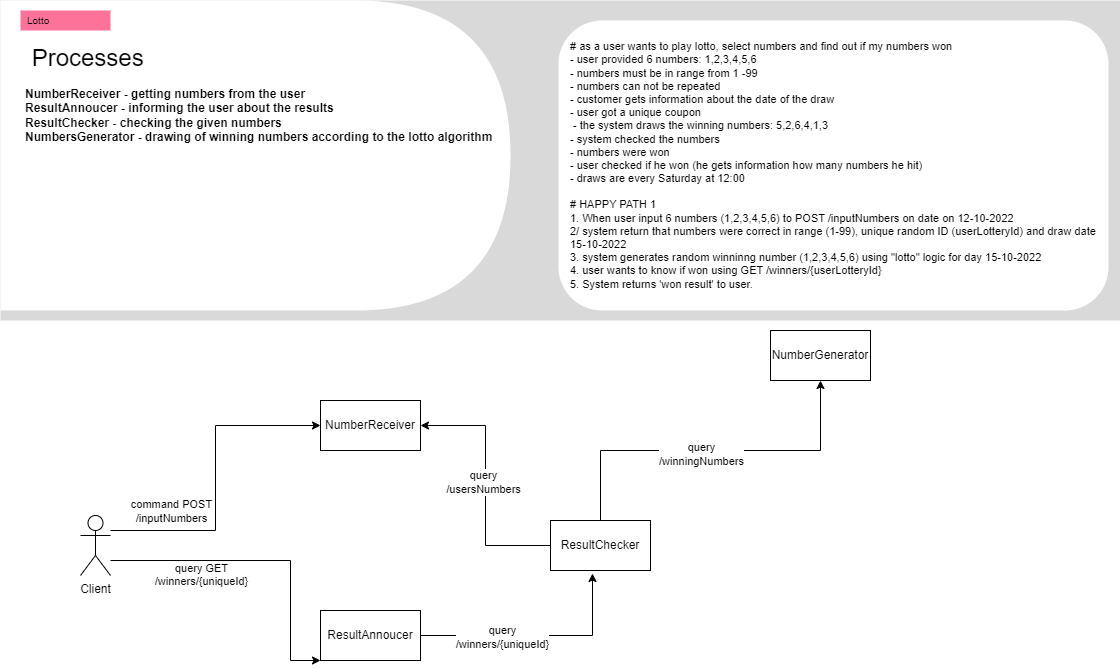

The diagram above was exported from draw.io. Its source (the exported page's mxGraphModel, read from the mxfile embedded in the PNG):
<mxGraphModel dx="1434" dy="746" grid="1" gridSize="10" guides="1" tooltips="1" connect="1" arrows="1" fold="1" page="1" pageScale="1" pageWidth="827" pageHeight="1169" math="0" shadow="0">
  <root>
    <mxCell id="0" />
    <mxCell id="1" parent="0" />
    <mxCell id="M2OqXnuoTTvEW1Jbm9qK-2" style="edgeStyle=orthogonalEdgeStyle;rounded=0;orthogonalLoop=1;jettySize=auto;html=1;entryX=0;entryY=0.5;entryDx=0;entryDy=0;" parent="1" source="M2OqXnuoTTvEW1Jbm9qK-1" target="M2OqXnuoTTvEW1Jbm9qK-10" edge="1">
      <mxGeometry relative="1" as="geometry">
        <mxPoint x="130" y="440" as="targetPoint" />
        <Array as="points">
          <mxPoint x="215" y="530" />
          <mxPoint x="215" y="425" />
        </Array>
      </mxGeometry>
    </mxCell>
    <mxCell id="M2OqXnuoTTvEW1Jbm9qK-19" value="command POST&lt;div&gt;/inputNumbers&lt;/div&gt;" style="edgeLabel;html=1;align=center;verticalAlign=middle;resizable=0;points=[];" parent="M2OqXnuoTTvEW1Jbm9qK-2" connectable="0" vertex="1">
      <mxGeometry x="-0.7079" y="1" relative="1" as="geometry">
        <mxPoint x="14" y="-19" as="offset" />
      </mxGeometry>
    </mxCell>
    <mxCell id="M2OqXnuoTTvEW1Jbm9qK-14" style="edgeStyle=orthogonalEdgeStyle;rounded=0;orthogonalLoop=1;jettySize=auto;html=1;exitX=1;exitY=0.3333333333333333;exitDx=0;exitDy=0;exitPerimeter=0;entryX=0;entryY=0.5;entryDx=0;entryDy=0;" parent="1" edge="1">
      <mxGeometry relative="1" as="geometry">
        <mxPoint x="110" y="560" as="sourcePoint" />
        <mxPoint x="320" y="660" as="targetPoint" />
        <Array as="points">
          <mxPoint x="290" y="560" />
          <mxPoint x="290" y="660" />
        </Array>
      </mxGeometry>
    </mxCell>
    <mxCell id="M2OqXnuoTTvEW1Jbm9qK-20" value="query GET&lt;div&gt;/winners/{uniqueId}&lt;/div&gt;&lt;div&gt;&lt;br&gt;&lt;/div&gt;" style="edgeLabel;html=1;align=center;verticalAlign=middle;resizable=0;points=[];" parent="M2OqXnuoTTvEW1Jbm9qK-14" connectable="0" vertex="1">
      <mxGeometry x="-0.5742" y="1" relative="1" as="geometry">
        <mxPoint x="24" y="21" as="offset" />
      </mxGeometry>
    </mxCell>
    <mxCell id="M2OqXnuoTTvEW1Jbm9qK-1" value="Client&lt;div&gt;&lt;br&gt;&lt;/div&gt;" style="shape=umlActor;verticalLabelPosition=bottom;verticalAlign=top;html=1;outlineConnect=0;" parent="1" vertex="1">
      <mxGeometry x="80" y="515" width="30" height="60" as="geometry" />
    </mxCell>
    <mxCell id="M2OqXnuoTTvEW1Jbm9qK-3" value="" style="strokeColor=none;fillColor=#d9d9d9;" parent="1" vertex="1">
      <mxGeometry width="1120" height="320" as="geometry" />
    </mxCell>
    <mxCell id="M2OqXnuoTTvEW1Jbm9qK-4" value="" style="shape=delay;whiteSpace=wrap;html=1;strokeColor=none;resizeHeight=1;part=1;" parent="M2OqXnuoTTvEW1Jbm9qK-3" vertex="1">
      <mxGeometry width="510" height="310" relative="1" as="geometry" />
    </mxCell>
    <mxCell id="M2OqXnuoTTvEW1Jbm9qK-5" value="Lotto" style="rounded=0;whiteSpace=wrap;html=1;fillColor=#fd7298;strokeColor=none;align=left;spacingLeft=5;fontSize=10;part=1;" parent="M2OqXnuoTTvEW1Jbm9qK-4" vertex="1">
      <mxGeometry width="90" height="20" relative="1" as="geometry">
        <mxPoint x="20" y="10" as="offset" />
      </mxGeometry>
    </mxCell>
    <mxCell id="M2OqXnuoTTvEW1Jbm9qK-6" value="&lt;h3&gt;&lt;font style=&quot;font-size: 24px;&quot;&gt;&lt;span style=&quot;background-color: initial; font-weight: normal;&quot;&gt;&amp;nbsp;Processes&lt;/span&gt;&lt;br&gt;&lt;/font&gt;&lt;/h3&gt;&lt;div&gt;&lt;div data-en-clipboard=&quot;true&quot; data-pm-slice=&quot;1 1 []&quot;&gt;&lt;b&gt;NumberReceiver -&amp;nbsp;&lt;/b&gt;&lt;span style=&quot;background-color: initial;&quot;&gt;&lt;b&gt;getting numbers from the user&lt;/b&gt;&lt;/span&gt;&lt;/div&gt;&lt;div data-en-clipboard=&quot;true&quot; data-pm-slice=&quot;1 1 []&quot;&gt;&lt;b&gt;ResultAnnoucer -&amp;nbsp;&lt;/b&gt;&lt;span style=&quot;background-color: initial;&quot;&gt;&lt;b&gt;informing the user about the results&lt;/b&gt;&lt;/span&gt;&lt;/div&gt;&lt;div data-en-clipboard=&quot;true&quot; data-pm-slice=&quot;1 1 []&quot;&gt;&lt;b&gt;ResultChecker -&amp;nbsp;&lt;/b&gt;&lt;span style=&quot;background-color: initial;&quot;&gt;&lt;b&gt;checking the given numbers&lt;/b&gt;&lt;/span&gt;&lt;/div&gt;&lt;div data-en-clipboard=&quot;true&quot; data-pm-slice=&quot;1 1 []&quot;&gt;&lt;b&gt;NumbersGenerator -&amp;nbsp;&lt;/b&gt;&lt;span style=&quot;background-color: initial;&quot;&gt;&lt;b&gt;drawing of winning numbers according to the lotto algorithm&lt;/b&gt;&lt;/span&gt;&lt;/div&gt;&lt;div data-en-clipboard=&quot;true&quot; data-pm-slice=&quot;1 1 []&quot;&gt;&lt;b&gt;&lt;br&gt;&lt;/b&gt;&lt;/div&gt;&lt;/div&gt;" style="text;html=1;strokeColor=none;fillColor=none;spacing=5;spacingTop=-20;whiteSpace=wrap;overflow=hidden;rounded=0;part=1;" parent="M2OqXnuoTTvEW1Jbm9qK-4" vertex="1">
      <mxGeometry width="490" height="150" relative="1" as="geometry">
        <mxPoint x="20" y="40" as="offset" />
      </mxGeometry>
    </mxCell>
    <mxCell id="M2OqXnuoTTvEW1Jbm9qK-7" value="&lt;div&gt;&lt;br&gt;&lt;/div&gt;&lt;div&gt;# as a user wants to play lotto, select numbers and find out if my numbers won&lt;br&gt;&lt;/div&gt;&lt;div&gt;&lt;div&gt;- user provided 6 numbers: 1,2,3,4,5,6&lt;/div&gt;&lt;div&gt;- numbers must be in range from 1 -99&lt;/div&gt;&lt;div&gt;- numbers can not be repeated&lt;/div&gt;&lt;div&gt;- customer gets information about the date of the draw&lt;/div&gt;&lt;div&gt;- user got a unique coupon&lt;/div&gt;&lt;div&gt;&amp;nbsp;- the system draws the winning numbers: 5,2,6,4,1,3&lt;/div&gt;&lt;div&gt;- system checked the numbers&lt;/div&gt;&lt;div&gt;- numbers were won&lt;/div&gt;&lt;div&gt;- user checked if he won (he gets information how many numbers he hit)&lt;/div&gt;&lt;div&gt;- draws are every Saturday at 12:00&lt;/div&gt;&lt;div&gt;&lt;br&gt;&lt;/div&gt;&lt;div&gt;&lt;div&gt;# HAPPY PATH 1&lt;/div&gt;&lt;div&gt;1. When user input 6 numbers (1,2,3,4,5,6) to POST /inputNumbers on date on 12-10-2022&lt;/div&gt;&lt;div&gt;2/ system return that numbers were correct in range (1-99), unique random ID (userLotteryId) and draw date 15-10-2022&lt;/div&gt;&lt;div&gt;3. system generates random winninng number (1,2,3,4,5,6) using &quot;lotto&quot; logic for day 15-10-2022&lt;/div&gt;&lt;div&gt;4. user wants to know if won using GET /winners/{userLotteryId}&lt;/div&gt;&lt;div&gt;5. System returns 'won result' to user.&lt;/div&gt;&lt;/div&gt;&lt;/div&gt;" style="rounded=1;whiteSpace=wrap;html=1;strokeColor=none;verticalAlign=top;align=left;spacingLeft=10;fontSize=11;part=1;" parent="M2OqXnuoTTvEW1Jbm9qK-3" vertex="1">
      <mxGeometry x="1" width="550" height="290" relative="1" as="geometry">
        <mxPoint x="-562" y="20" as="offset" />
      </mxGeometry>
    </mxCell>
    <mxCell id="M2OqXnuoTTvEW1Jbm9qK-10" value="NumberReceiver" style="html=1;dashed=0;whiteSpace=wrap;" parent="1" vertex="1">
      <mxGeometry x="320" y="400" width="100" height="50" as="geometry" />
    </mxCell>
    <mxCell id="M2OqXnuoTTvEW1Jbm9qK-11" value="ResultAnnoucer" style="html=1;dashed=0;whiteSpace=wrap;" parent="1" vertex="1">
      <mxGeometry x="320" y="610" width="100" height="50" as="geometry" />
    </mxCell>
    <mxCell id="M2OqXnuoTTvEW1Jbm9qK-16" style="edgeStyle=orthogonalEdgeStyle;rounded=0;orthogonalLoop=1;jettySize=auto;html=1;exitX=0;exitY=0.5;exitDx=0;exitDy=0;entryX=1;entryY=0.5;entryDx=0;entryDy=0;" parent="1" source="M2OqXnuoTTvEW1Jbm9qK-12" target="M2OqXnuoTTvEW1Jbm9qK-10" edge="1">
      <mxGeometry relative="1" as="geometry" />
    </mxCell>
    <mxCell id="M2OqXnuoTTvEW1Jbm9qK-21" value="query&lt;div&gt;/usersNumbers&lt;/div&gt;" style="edgeLabel;html=1;align=center;verticalAlign=middle;resizable=0;points=[];" parent="M2OqXnuoTTvEW1Jbm9qK-16" connectable="0" vertex="1">
      <mxGeometry x="0.032" y="3" relative="1" as="geometry">
        <mxPoint as="offset" />
      </mxGeometry>
    </mxCell>
    <mxCell id="M2OqXnuoTTvEW1Jbm9qK-18" style="edgeStyle=orthogonalEdgeStyle;rounded=0;orthogonalLoop=1;jettySize=auto;html=1;exitX=0.5;exitY=0;exitDx=0;exitDy=0;entryX=0.5;entryY=1;entryDx=0;entryDy=0;" parent="1" source="M2OqXnuoTTvEW1Jbm9qK-12" target="M2OqXnuoTTvEW1Jbm9qK-13" edge="1">
      <mxGeometry relative="1" as="geometry" />
    </mxCell>
    <mxCell id="M2OqXnuoTTvEW1Jbm9qK-23" value="query&lt;div&gt;/winningNumbers&lt;/div&gt;" style="edgeLabel;html=1;align=center;verticalAlign=middle;resizable=0;points=[];" parent="M2OqXnuoTTvEW1Jbm9qK-18" connectable="0" vertex="1">
      <mxGeometry x="-0.0556" y="-3" relative="1" as="geometry">
        <mxPoint as="offset" />
      </mxGeometry>
    </mxCell>
    <mxCell id="M2OqXnuoTTvEW1Jbm9qK-12" value="ResultChecker" style="html=1;dashed=0;whiteSpace=wrap;" parent="1" vertex="1">
      <mxGeometry x="550" y="520" width="100" height="50" as="geometry" />
    </mxCell>
    <mxCell id="M2OqXnuoTTvEW1Jbm9qK-13" value="NumberGenerator" style="html=1;dashed=0;whiteSpace=wrap;" parent="1" vertex="1">
      <mxGeometry x="770" y="330" width="100" height="50" as="geometry" />
    </mxCell>
    <mxCell id="M2OqXnuoTTvEW1Jbm9qK-17" style="edgeStyle=orthogonalEdgeStyle;rounded=0;orthogonalLoop=1;jettySize=auto;html=1;exitX=1;exitY=0.5;exitDx=0;exitDy=0;entryX=0.42;entryY=1.06;entryDx=0;entryDy=0;entryPerimeter=0;" parent="1" source="M2OqXnuoTTvEW1Jbm9qK-11" target="M2OqXnuoTTvEW1Jbm9qK-12" edge="1">
      <mxGeometry relative="1" as="geometry" />
    </mxCell>
    <mxCell id="M2OqXnuoTTvEW1Jbm9qK-22" value="query&lt;div&gt;/winners/{uniqueId}&lt;/div&gt;" style="edgeLabel;html=1;align=center;verticalAlign=middle;resizable=0;points=[];" parent="M2OqXnuoTTvEW1Jbm9qK-17" connectable="0" vertex="1">
      <mxGeometry x="-0.3077" y="-1" relative="1" as="geometry">
        <mxPoint as="offset" />
      </mxGeometry>
    </mxCell>
  </root>
</mxGraphModel>